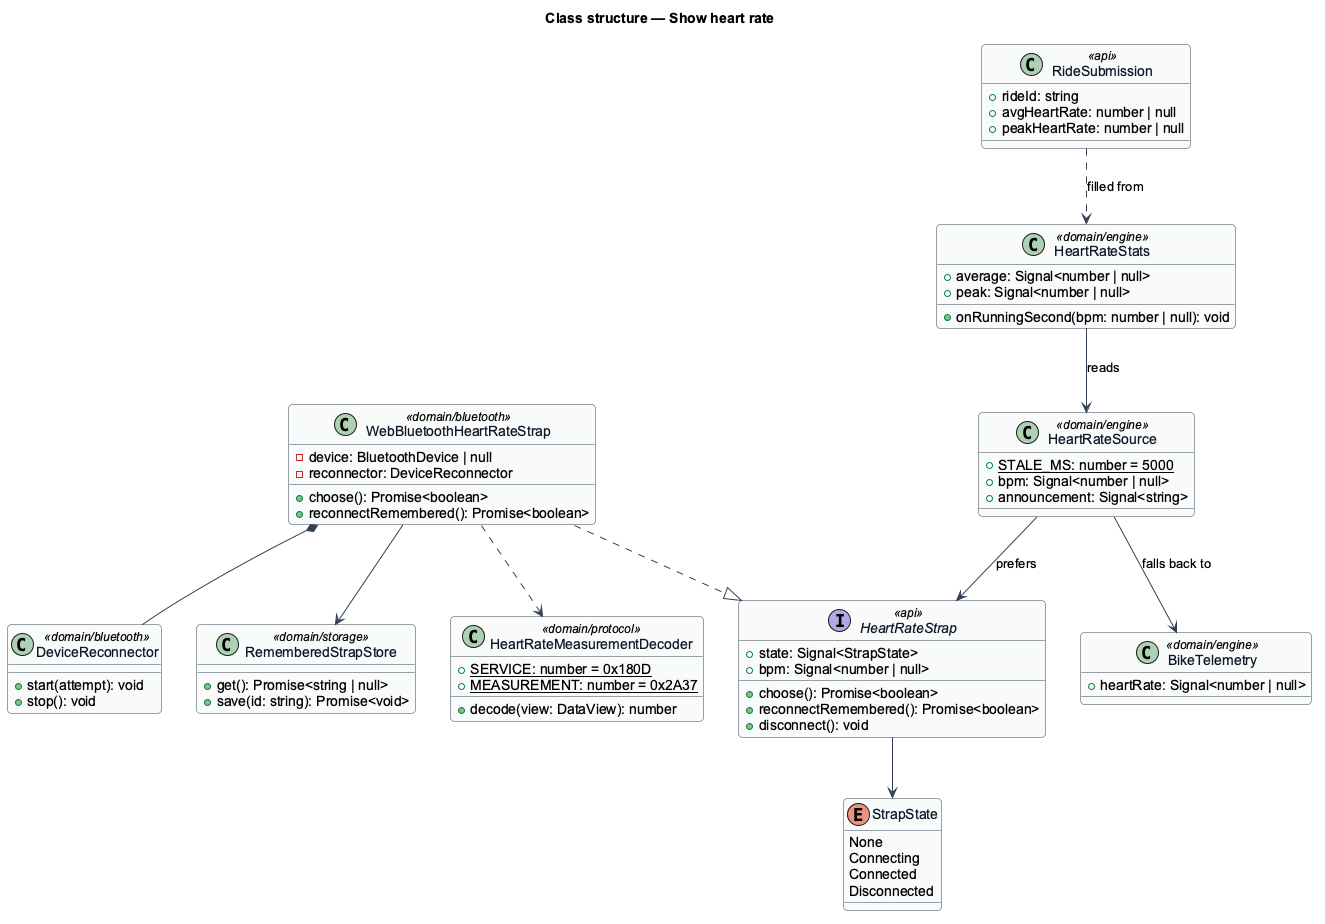

The diagram above was rendered by PlantUML. Its source (embedded in the PNG):
@startuml
' --- shared skin header ---
skinparam backgroundColor #FFFFFF
skinparam shadowing false
skinparam roundcorner 8
skinparam defaultFontName Arial
skinparam ArrowColor #344054
skinparam class {
  BorderColor #344054
  FontColor #101828
  BackgroundColor #F9FAFB
}
' --------------------------
title Class structure — Show heart rate
enum StrapState {
  None
  Connecting
  Connected
  Disconnected
}
interface HeartRateStrap <<api>> {
  +state: Signal<StrapState>
  +bpm: Signal<number | null>
  +choose(): Promise<boolean>
  +reconnectRemembered(): Promise<boolean>
  +disconnect(): void
}
class WebBluetoothHeartRateStrap <<domain/bluetooth>> {
  -device: BluetoothDevice | null
  -reconnector: DeviceReconnector
  +choose(): Promise<boolean>
  +reconnectRemembered(): Promise<boolean>
}
class HeartRateMeasurementDecoder <<domain/protocol>> {
  +{static} SERVICE: number = 0x180D
  +{static} MEASUREMENT: number = 0x2A37
  +decode(view: DataView): number
}
class DeviceReconnector <<domain/bluetooth>> {
  +start(attempt): void
  +stop(): void
}
class HeartRateSource <<domain/engine>> {
  +{static} STALE_MS: number = 5000
  +bpm: Signal<number | null>
  +announcement: Signal<string>
}
class HeartRateStats <<domain/engine>> {
  +average: Signal<number | null>
  +peak: Signal<number | null>
  +onRunningSecond(bpm: number | null): void
}
class BikeTelemetry <<domain/engine>> {
  +heartRate: Signal<number | null>
}
class RideSubmission <<api>> {
  +rideId: string
  +avgHeartRate: number | null
  +peakHeartRate: number | null
}
class RememberedStrapStore <<domain/storage>> {
  +get(): Promise<string | null>
  +save(id: string): Promise<void>
}
WebBluetoothHeartRateStrap ..|> HeartRateStrap
WebBluetoothHeartRateStrap ..> HeartRateMeasurementDecoder
WebBluetoothHeartRateStrap *-- DeviceReconnector
WebBluetoothHeartRateStrap --> RememberedStrapStore
HeartRateStrap --> StrapState
HeartRateSource --> HeartRateStrap : prefers
HeartRateSource --> BikeTelemetry : falls back to
HeartRateStats --> HeartRateSource : reads
RideSubmission ..> HeartRateStats : filled from
@enduml